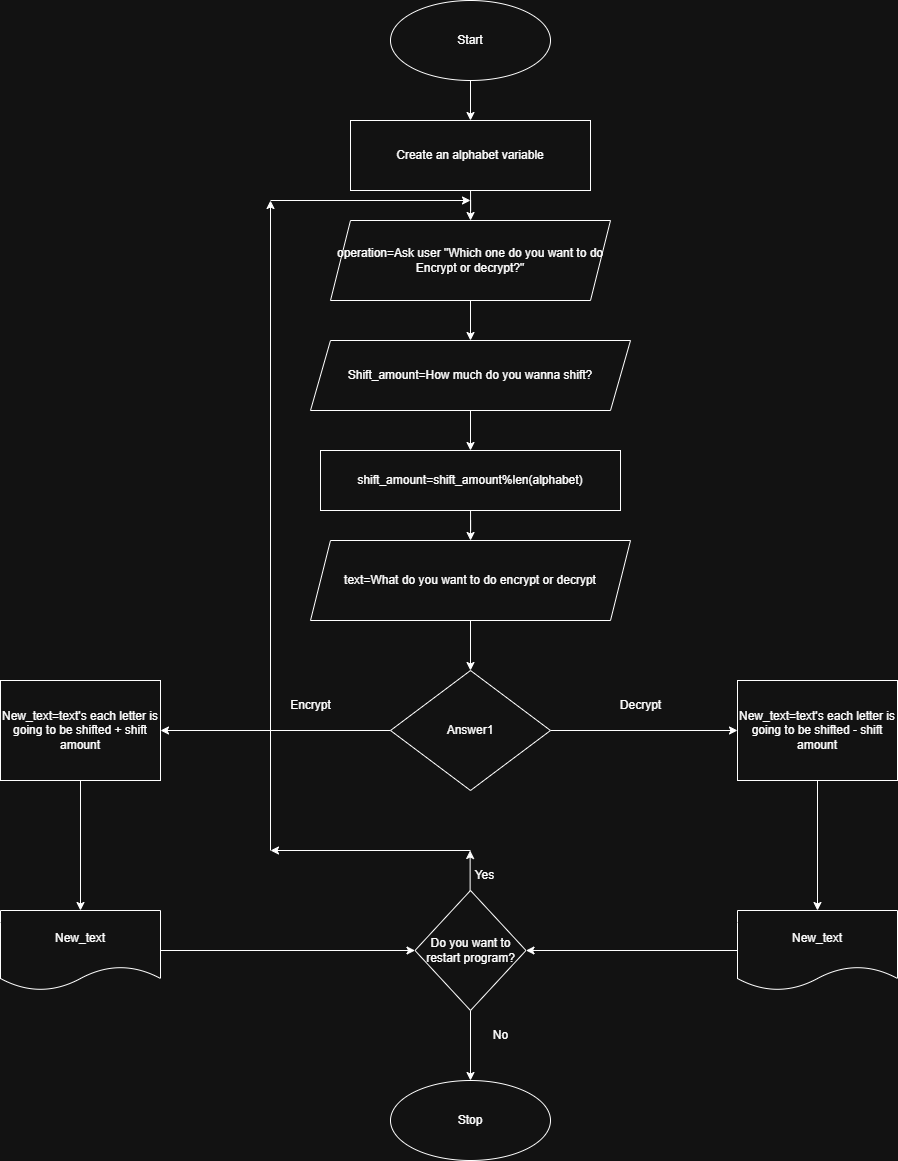

The diagram above was exported from draw.io. Its source (the exported page's mxGraphModel, read from the mxfile embedded in the PNG):
<mxGraphModel dx="2185" dy="586" grid="1" gridSize="10" guides="1" tooltips="1" connect="1" arrows="1" fold="1" page="1" pageScale="1" pageWidth="827" pageHeight="1169" math="0" shadow="0">
  <root>
    <mxCell id="0" />
    <mxCell id="1" parent="0" />
    <mxCell id="3nluQhZVV3mWo7yXUW2t-23" value="" style="edgeStyle=orthogonalEdgeStyle;rounded=0;orthogonalLoop=1;jettySize=auto;html=1;" edge="1" parent="1" source="3nluQhZVV3mWo7yXUW2t-1" target="3nluQhZVV3mWo7yXUW2t-22">
      <mxGeometry relative="1" as="geometry" />
    </mxCell>
    <mxCell id="3nluQhZVV3mWo7yXUW2t-1" value="Start" style="ellipse;whiteSpace=wrap;html=1;" vertex="1" parent="1">
      <mxGeometry x="320" width="160" height="80" as="geometry" />
    </mxCell>
    <mxCell id="3nluQhZVV3mWo7yXUW2t-12" value="" style="edgeStyle=orthogonalEdgeStyle;rounded=0;orthogonalLoop=1;jettySize=auto;html=1;" edge="1" parent="1" source="3nluQhZVV3mWo7yXUW2t-2" target="3nluQhZVV3mWo7yXUW2t-11">
      <mxGeometry relative="1" as="geometry" />
    </mxCell>
    <mxCell id="3nluQhZVV3mWo7yXUW2t-2" value="operation=Ask user &quot;Which one do you want to do Encrypt or&amp;nbsp;decrypt?&quot;" style="shape=parallelogram;perimeter=parallelogramPerimeter;whiteSpace=wrap;html=1;fixedSize=1;" vertex="1" parent="1">
      <mxGeometry x="260" y="220" width="280" height="80" as="geometry" />
    </mxCell>
    <mxCell id="3nluQhZVV3mWo7yXUW2t-15" value="" style="edgeStyle=orthogonalEdgeStyle;rounded=0;orthogonalLoop=1;jettySize=auto;html=1;" edge="1" parent="1" source="3nluQhZVV3mWo7yXUW2t-9" target="3nluQhZVV3mWo7yXUW2t-14">
      <mxGeometry relative="1" as="geometry" />
    </mxCell>
    <mxCell id="3nluQhZVV3mWo7yXUW2t-9" value="text=What do you want to do encrypt or decrypt" style="shape=parallelogram;perimeter=parallelogramPerimeter;whiteSpace=wrap;html=1;fixedSize=1;" vertex="1" parent="1">
      <mxGeometry x="240" y="540" width="320" height="80" as="geometry" />
    </mxCell>
    <mxCell id="3nluQhZVV3mWo7yXUW2t-43" value="" style="edgeStyle=orthogonalEdgeStyle;rounded=0;orthogonalLoop=1;jettySize=auto;html=1;" edge="1" parent="1" source="3nluQhZVV3mWo7yXUW2t-11" target="3nluQhZVV3mWo7yXUW2t-42">
      <mxGeometry relative="1" as="geometry" />
    </mxCell>
    <mxCell id="3nluQhZVV3mWo7yXUW2t-11" value="Shift_amount=How much do you wanna shift?" style="shape=parallelogram;perimeter=parallelogramPerimeter;whiteSpace=wrap;html=1;fixedSize=1;" vertex="1" parent="1">
      <mxGeometry x="240" y="340" width="320" height="70" as="geometry" />
    </mxCell>
    <mxCell id="3nluQhZVV3mWo7yXUW2t-17" value="" style="edgeStyle=orthogonalEdgeStyle;rounded=0;orthogonalLoop=1;jettySize=auto;html=1;" edge="1" parent="1" source="3nluQhZVV3mWo7yXUW2t-14" target="3nluQhZVV3mWo7yXUW2t-16">
      <mxGeometry relative="1" as="geometry" />
    </mxCell>
    <mxCell id="3nluQhZVV3mWo7yXUW2t-20" value="" style="edgeStyle=orthogonalEdgeStyle;rounded=0;orthogonalLoop=1;jettySize=auto;html=1;" edge="1" parent="1" source="3nluQhZVV3mWo7yXUW2t-14" target="3nluQhZVV3mWo7yXUW2t-19">
      <mxGeometry relative="1" as="geometry" />
    </mxCell>
    <mxCell id="3nluQhZVV3mWo7yXUW2t-14" value="Answer1" style="rhombus;whiteSpace=wrap;html=1;" vertex="1" parent="1">
      <mxGeometry x="320" y="670" width="160" height="120" as="geometry" />
    </mxCell>
    <mxCell id="3nluQhZVV3mWo7yXUW2t-26" value="" style="edgeStyle=orthogonalEdgeStyle;rounded=0;orthogonalLoop=1;jettySize=auto;html=1;" edge="1" parent="1" source="3nluQhZVV3mWo7yXUW2t-16" target="3nluQhZVV3mWo7yXUW2t-25">
      <mxGeometry relative="1" as="geometry" />
    </mxCell>
    <mxCell id="3nluQhZVV3mWo7yXUW2t-16" value="New_text=text's each letter is going to be shifted + shift amount" style="whiteSpace=wrap;html=1;" vertex="1" parent="1">
      <mxGeometry x="-70" y="680" width="160" height="100" as="geometry" />
    </mxCell>
    <mxCell id="3nluQhZVV3mWo7yXUW2t-18" value="Encrypt" style="text;html=1;align=center;verticalAlign=middle;resizable=0;points=[];autosize=1;strokeColor=none;fillColor=none;" vertex="1" parent="1">
      <mxGeometry x="210" y="690" width="60" height="30" as="geometry" />
    </mxCell>
    <mxCell id="3nluQhZVV3mWo7yXUW2t-28" value="" style="edgeStyle=orthogonalEdgeStyle;rounded=0;orthogonalLoop=1;jettySize=auto;html=1;" edge="1" parent="1" source="3nluQhZVV3mWo7yXUW2t-19" target="3nluQhZVV3mWo7yXUW2t-27">
      <mxGeometry relative="1" as="geometry" />
    </mxCell>
    <mxCell id="3nluQhZVV3mWo7yXUW2t-19" value="New_text=text's each letter is going to be shifted - shift amount" style="whiteSpace=wrap;html=1;" vertex="1" parent="1">
      <mxGeometry x="667" y="680" width="160" height="100" as="geometry" />
    </mxCell>
    <mxCell id="3nluQhZVV3mWo7yXUW2t-21" value="Decrypt" style="text;html=1;align=center;verticalAlign=middle;resizable=0;points=[];autosize=1;strokeColor=none;fillColor=none;" vertex="1" parent="1">
      <mxGeometry x="540" y="690" width="60" height="30" as="geometry" />
    </mxCell>
    <mxCell id="3nluQhZVV3mWo7yXUW2t-24" value="" style="edgeStyle=orthogonalEdgeStyle;rounded=0;orthogonalLoop=1;jettySize=auto;html=1;" edge="1" parent="1" source="3nluQhZVV3mWo7yXUW2t-22" target="3nluQhZVV3mWo7yXUW2t-2">
      <mxGeometry relative="1" as="geometry" />
    </mxCell>
    <mxCell id="3nluQhZVV3mWo7yXUW2t-22" value="Create an alphabet variable" style="whiteSpace=wrap;html=1;" vertex="1" parent="1">
      <mxGeometry x="280" y="120" width="240" height="70" as="geometry" />
    </mxCell>
    <mxCell id="3nluQhZVV3mWo7yXUW2t-30" value="" style="edgeStyle=orthogonalEdgeStyle;rounded=0;orthogonalLoop=1;jettySize=auto;html=1;" edge="1" parent="1" source="3nluQhZVV3mWo7yXUW2t-25" target="3nluQhZVV3mWo7yXUW2t-29">
      <mxGeometry relative="1" as="geometry" />
    </mxCell>
    <mxCell id="3nluQhZVV3mWo7yXUW2t-25" value="New_text" style="shape=document;whiteSpace=wrap;html=1;boundedLbl=1;" vertex="1" parent="1">
      <mxGeometry x="-70" y="910" width="160" height="80" as="geometry" />
    </mxCell>
    <mxCell id="3nluQhZVV3mWo7yXUW2t-27" value="New_text" style="shape=document;whiteSpace=wrap;html=1;boundedLbl=1;" vertex="1" parent="1">
      <mxGeometry x="667" y="910" width="160" height="80" as="geometry" />
    </mxCell>
    <mxCell id="3nluQhZVV3mWo7yXUW2t-33" value="" style="edgeStyle=orthogonalEdgeStyle;rounded=0;orthogonalLoop=1;jettySize=auto;html=1;" edge="1" parent="1" source="3nluQhZVV3mWo7yXUW2t-29" target="3nluQhZVV3mWo7yXUW2t-32">
      <mxGeometry relative="1" as="geometry" />
    </mxCell>
    <mxCell id="3nluQhZVV3mWo7yXUW2t-29" value="Do you want to restart program?" style="rhombus;whiteSpace=wrap;html=1;" vertex="1" parent="1">
      <mxGeometry x="344.5" y="890" width="111" height="120" as="geometry" />
    </mxCell>
    <mxCell id="3nluQhZVV3mWo7yXUW2t-31" value="" style="edgeStyle=none;orthogonalLoop=1;jettySize=auto;html=1;rounded=0;exitX=0;exitY=0.5;exitDx=0;exitDy=0;entryX=1;entryY=0.5;entryDx=0;entryDy=0;" edge="1" parent="1" source="3nluQhZVV3mWo7yXUW2t-27" target="3nluQhZVV3mWo7yXUW2t-29">
      <mxGeometry width="100" relative="1" as="geometry">
        <mxPoint x="534.5" y="839.5" as="sourcePoint" />
        <mxPoint x="460" y="950" as="targetPoint" />
        <Array as="points" />
      </mxGeometry>
    </mxCell>
    <mxCell id="3nluQhZVV3mWo7yXUW2t-32" value="Stop" style="ellipse;whiteSpace=wrap;html=1;" vertex="1" parent="1">
      <mxGeometry x="320" y="1080" width="160" height="80" as="geometry" />
    </mxCell>
    <mxCell id="3nluQhZVV3mWo7yXUW2t-34" value="No" style="text;html=1;align=center;verticalAlign=middle;resizable=0;points=[];autosize=1;strokeColor=none;fillColor=none;" vertex="1" parent="1">
      <mxGeometry x="410" y="1020" width="40" height="30" as="geometry" />
    </mxCell>
    <mxCell id="3nluQhZVV3mWo7yXUW2t-36" value="" style="edgeStyle=none;orthogonalLoop=1;jettySize=auto;html=1;rounded=0;" edge="1" parent="1">
      <mxGeometry width="100" relative="1" as="geometry">
        <mxPoint x="399.63" y="890" as="sourcePoint" />
        <mxPoint x="399.63" y="850" as="targetPoint" />
        <Array as="points" />
      </mxGeometry>
    </mxCell>
    <mxCell id="3nluQhZVV3mWo7yXUW2t-37" value="" style="edgeStyle=none;orthogonalLoop=1;jettySize=auto;html=1;rounded=0;" edge="1" parent="1">
      <mxGeometry width="100" relative="1" as="geometry">
        <mxPoint x="400" y="850" as="sourcePoint" />
        <mxPoint x="200" y="850" as="targetPoint" />
        <Array as="points" />
      </mxGeometry>
    </mxCell>
    <mxCell id="3nluQhZVV3mWo7yXUW2t-38" value="" style="edgeStyle=none;orthogonalLoop=1;jettySize=auto;html=1;rounded=0;" edge="1" parent="1">
      <mxGeometry width="100" relative="1" as="geometry">
        <mxPoint x="200" y="850" as="sourcePoint" />
        <mxPoint x="200" y="200" as="targetPoint" />
        <Array as="points" />
      </mxGeometry>
    </mxCell>
    <mxCell id="3nluQhZVV3mWo7yXUW2t-39" value="" style="edgeStyle=none;orthogonalLoop=1;jettySize=auto;html=1;rounded=0;" edge="1" parent="1">
      <mxGeometry width="100" relative="1" as="geometry">
        <mxPoint x="200" y="200" as="sourcePoint" />
        <mxPoint x="400" y="200" as="targetPoint" />
        <Array as="points" />
      </mxGeometry>
    </mxCell>
    <mxCell id="3nluQhZVV3mWo7yXUW2t-40" value="Yes" style="text;html=1;align=center;verticalAlign=middle;resizable=0;points=[];autosize=1;strokeColor=none;fillColor=none;" vertex="1" parent="1">
      <mxGeometry x="394" y="860" width="40" height="30" as="geometry" />
    </mxCell>
    <mxCell id="3nluQhZVV3mWo7yXUW2t-44" value="" style="edgeStyle=orthogonalEdgeStyle;rounded=0;orthogonalLoop=1;jettySize=auto;html=1;" edge="1" parent="1" source="3nluQhZVV3mWo7yXUW2t-42" target="3nluQhZVV3mWo7yXUW2t-9">
      <mxGeometry relative="1" as="geometry" />
    </mxCell>
    <mxCell id="3nluQhZVV3mWo7yXUW2t-42" value="shift_amount=shift_amount%len(alphabet)" style="rounded=0;whiteSpace=wrap;html=1;" vertex="1" parent="1">
      <mxGeometry x="250" y="450" width="300" height="60" as="geometry" />
    </mxCell>
  </root>
</mxGraphModel>